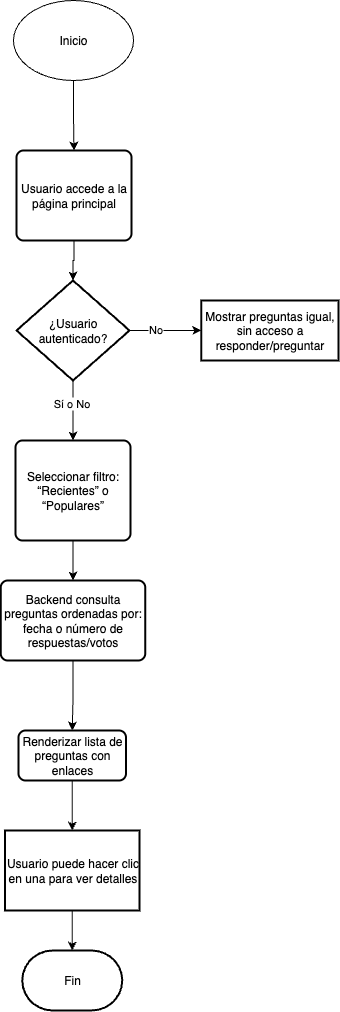

The diagram above was exported from draw.io. Its source (the exported page's mxGraphModel, read from the mxfile embedded in the PNG):
<mxGraphModel dx="1431" dy="958" grid="1" gridSize="10" guides="1" tooltips="1" connect="1" arrows="1" fold="1" page="1" pageScale="1" pageWidth="850" pageHeight="1100" math="0" shadow="0">
  <root>
    <mxCell id="0" />
    <mxCell id="1" parent="0" />
    <mxCell id="GreAeuaCEhgfV-7LHmNt-1" value="Inicio" style="ellipse;whiteSpace=wrap;html=1;" vertex="1" parent="1">
      <mxGeometry x="365" y="40" width="120" height="80" as="geometry" />
    </mxCell>
    <mxCell id="GreAeuaCEhgfV-7LHmNt-3" style="edgeStyle=orthogonalEdgeStyle;rounded=0;orthogonalLoop=1;jettySize=auto;html=1;exitX=0.5;exitY=1;exitDx=0;exitDy=0;entryX=0.5;entryY=0;entryDx=0;entryDy=0;" edge="1" parent="1" source="GreAeuaCEhgfV-7LHmNt-1" target="GreAeuaCEhgfV-7LHmNt-12">
      <mxGeometry relative="1" as="geometry">
        <mxPoint x="425" y="180" as="targetPoint" />
      </mxGeometry>
    </mxCell>
    <mxCell id="GreAeuaCEhgfV-7LHmNt-13" style="edgeStyle=orthogonalEdgeStyle;rounded=0;orthogonalLoop=1;jettySize=auto;html=1;exitX=0.5;exitY=1;exitDx=0;exitDy=0;exitPerimeter=0;entryX=0.5;entryY=0;entryDx=0;entryDy=0;" edge="1" parent="1" source="GreAeuaCEhgfV-7LHmNt-32" target="GreAeuaCEhgfV-7LHmNt-15">
      <mxGeometry relative="1" as="geometry">
        <mxPoint x="425" y="360.0000000000002" as="sourcePoint" />
      </mxGeometry>
    </mxCell>
    <mxCell id="GreAeuaCEhgfV-7LHmNt-36" value="Sí o No" style="edgeLabel;html=1;align=center;verticalAlign=middle;resizable=0;points=[];" vertex="1" connectable="0" parent="GreAeuaCEhgfV-7LHmNt-13">
      <mxGeometry x="-0.2695" y="-2" relative="1" as="geometry">
        <mxPoint as="offset" />
      </mxGeometry>
    </mxCell>
    <mxCell id="GreAeuaCEhgfV-7LHmNt-14" style="edgeStyle=orthogonalEdgeStyle;rounded=0;orthogonalLoop=1;jettySize=auto;html=1;entryX=0.5;entryY=0;entryDx=0;entryDy=0;entryPerimeter=0;exitX=0.5;exitY=1;exitDx=0;exitDy=0;" edge="1" parent="1" source="GreAeuaCEhgfV-7LHmNt-12" target="GreAeuaCEhgfV-7LHmNt-32">
      <mxGeometry relative="1" as="geometry">
        <mxPoint x="260" y="170" as="targetPoint" />
      </mxGeometry>
    </mxCell>
    <mxCell id="GreAeuaCEhgfV-7LHmNt-12" value="Usuario accede a la página principal" style="rounded=1;whiteSpace=wrap;html=1;absoluteArcSize=1;arcSize=14;strokeWidth=2;" vertex="1" parent="1">
      <mxGeometry x="368" y="190" width="115" height="90" as="geometry" />
    </mxCell>
    <mxCell id="GreAeuaCEhgfV-7LHmNt-15" value="Seleccionar filtro: “Recientes” o “Populares”" style="rounded=1;whiteSpace=wrap;html=1;absoluteArcSize=1;arcSize=14;strokeWidth=2;" vertex="1" parent="1">
      <mxGeometry x="367" y="480" width="115" height="100" as="geometry" />
    </mxCell>
    <mxCell id="GreAeuaCEhgfV-7LHmNt-17" style="edgeStyle=orthogonalEdgeStyle;rounded=0;orthogonalLoop=1;jettySize=auto;html=1;entryX=0.5;entryY=0;entryDx=0;entryDy=0;" edge="1" parent="1" source="GreAeuaCEhgfV-7LHmNt-15" target="GreAeuaCEhgfV-7LHmNt-37">
      <mxGeometry relative="1" as="geometry" />
    </mxCell>
    <mxCell id="GreAeuaCEhgfV-7LHmNt-24" value="Usuario puede hacer clic en una para ver detalles" style="whiteSpace=wrap;html=1;strokeWidth=2;" vertex="1" parent="1">
      <mxGeometry x="356.5" y="870" width="134.5" height="80" as="geometry" />
    </mxCell>
    <mxCell id="GreAeuaCEhgfV-7LHmNt-29" value="Fin" style="strokeWidth=2;html=1;shape=mxgraph.flowchart.terminator;whiteSpace=wrap;" vertex="1" parent="1">
      <mxGeometry x="373.75" y="990" width="100" height="60" as="geometry" />
    </mxCell>
    <mxCell id="GreAeuaCEhgfV-7LHmNt-30" style="edgeStyle=orthogonalEdgeStyle;rounded=0;orthogonalLoop=1;jettySize=auto;html=1;entryX=0.5;entryY=0;entryDx=0;entryDy=0;entryPerimeter=0;exitX=0.5;exitY=1;exitDx=0;exitDy=0;" edge="1" parent="1" source="GreAeuaCEhgfV-7LHmNt-24" target="GreAeuaCEhgfV-7LHmNt-29">
      <mxGeometry relative="1" as="geometry">
        <mxPoint x="427.2352941176471" y="1200" as="sourcePoint" />
      </mxGeometry>
    </mxCell>
    <mxCell id="GreAeuaCEhgfV-7LHmNt-34" value="" style="edgeStyle=orthogonalEdgeStyle;rounded=0;orthogonalLoop=1;jettySize=auto;html=1;" edge="1" parent="1" source="GreAeuaCEhgfV-7LHmNt-32" target="GreAeuaCEhgfV-7LHmNt-33">
      <mxGeometry relative="1" as="geometry" />
    </mxCell>
    <mxCell id="GreAeuaCEhgfV-7LHmNt-35" value="No" style="edgeLabel;html=1;align=center;verticalAlign=middle;resizable=0;points=[];" vertex="1" connectable="0" parent="GreAeuaCEhgfV-7LHmNt-34">
      <mxGeometry x="-0.3008" y="2" relative="1" as="geometry">
        <mxPoint as="offset" />
      </mxGeometry>
    </mxCell>
    <mxCell id="GreAeuaCEhgfV-7LHmNt-32" value="&lt;div&gt;¿Usuario autenticado?&lt;/div&gt;" style="strokeWidth=2;html=1;shape=mxgraph.flowchart.decision;whiteSpace=wrap;" vertex="1" parent="1">
      <mxGeometry x="368" y="320" width="113" height="100" as="geometry" />
    </mxCell>
    <mxCell id="GreAeuaCEhgfV-7LHmNt-33" value="Mostrar preguntas igual, sin acceso a responder/preguntar" style="whiteSpace=wrap;html=1;strokeWidth=2;" vertex="1" parent="1">
      <mxGeometry x="552.75" y="340" width="137.25" height="60" as="geometry" />
    </mxCell>
    <mxCell id="GreAeuaCEhgfV-7LHmNt-37" value="Backend consulta preguntas ordenadas por: fecha o número de respuestas/votos" style="rounded=1;whiteSpace=wrap;html=1;absoluteArcSize=1;arcSize=14;strokeWidth=2;" vertex="1" parent="1">
      <mxGeometry x="352.25" y="620" width="144.5" height="80" as="geometry" />
    </mxCell>
    <mxCell id="GreAeuaCEhgfV-7LHmNt-38" style="edgeStyle=orthogonalEdgeStyle;rounded=0;orthogonalLoop=1;jettySize=auto;html=1;entryX=0.5;entryY=0;entryDx=0;entryDy=0;" edge="1" parent="1" source="GreAeuaCEhgfV-7LHmNt-37" target="GreAeuaCEhgfV-7LHmNt-39">
      <mxGeometry relative="1" as="geometry" />
    </mxCell>
    <mxCell id="GreAeuaCEhgfV-7LHmNt-40" style="edgeStyle=orthogonalEdgeStyle;rounded=0;orthogonalLoop=1;jettySize=auto;html=1;exitX=0.5;exitY=1;exitDx=0;exitDy=0;entryX=0.5;entryY=0;entryDx=0;entryDy=0;" edge="1" parent="1" source="GreAeuaCEhgfV-7LHmNt-39" target="GreAeuaCEhgfV-7LHmNt-24">
      <mxGeometry relative="1" as="geometry">
        <mxPoint x="424.5294117647061" y="850" as="targetPoint" />
      </mxGeometry>
    </mxCell>
    <mxCell id="GreAeuaCEhgfV-7LHmNt-39" value="Renderizar lista de preguntas con enlaces" style="rounded=1;whiteSpace=wrap;html=1;absoluteArcSize=1;arcSize=14;strokeWidth=2;" vertex="1" parent="1">
      <mxGeometry x="370" y="770" width="107.5" height="50" as="geometry" />
    </mxCell>
  </root>
</mxGraphModel>